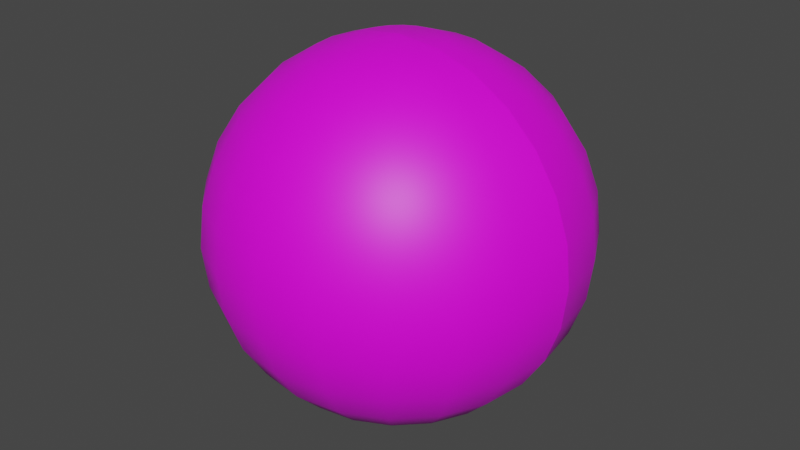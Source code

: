 # Source: Countryball.blend  (saved by Blender 3.4.6; exported with 4.5.12 LTS)
import bpy
from mathutils import Matrix  # noqa: F401  (used for matrix-valued properties, if any)

bpy.ops.wm.read_factory_settings(use_empty=True)
scene = bpy.context.scene
scene.name = 'Scene'

# ---- collections
col_collection = bpy.data.collections.new('Collection'); scene.collection.children.link(col_collection)

# ---- images (referenced by path relative to the original .blend; pixels are not part of the script)
import os
ASSET_DIR = os.environ.get("B2B_ASSET_DIR", "")  # directory of the original .blend (textures are referenced by path, not embedded)
HERE = os.path.dirname(os.path.abspath(__file__))  # packed textures are extracted next to this script under _unpacked/

def load_image(name, relpath, width, height, colorspace="sRGB"):
    """Load a texture the original file referenced (path relative to the .blend, or extracted next to this script)."""
    p = next((c for c in (os.path.join(HERE, relpath), os.path.join(ASSET_DIR, relpath)) if relpath and os.path.exists(c)), "")
    if p:
        img = bpy.data.images.load(p, check_existing=True)
        img.name = name
    else:  # same state as the original file: an image datablock whose file is absent (Cycles renders it pink)
        img = bpy.data.images.new(name, width, height)
        img.source = "FILE"
        img.filepath = "//" + (relpath or name)
    img.colorspace_settings.name = colorspace
    return img
img_argentina_flag_png = load_image('Argentina Flag.png', 'Argentina Flag.png', 1024, 1024, 'sRGB')
img_usa_flag_png = load_image('USA Flag.png', 'USA Flag.png', 1024, 1024, 'sRGB')

# ---- materials (node trees are filled in below, after node groups)
mat_argentina_side = bpy.data.materials.new('Argentina Side')
mat_argentina_side.use_transparent_shadow = False
mat_usa_side = bpy.data.materials.new('USA Side')
mat_usa_side.use_transparent_shadow = False

# ---- material node trees
mat_argentina_side.use_nodes = True; mat_argentina_side.node_tree.nodes.clear()
_N = mat_argentina_side.node_tree.nodes; _L = mat_argentina_side.node_tree.links
n0 = _N.new('ShaderNodeBsdfPrincipled'); n0.name = 'Principled BSDF'; n0.location = (10, 300)
n0.distribution = 'GGX'
n0.subsurface_method = 'RANDOM_WALK_SKIN'
n0.inputs[3].default_value = 1.45
n0.inputs[27].default_value = (0.0, 0.0, 0.0, 1.0)
n0.inputs[28].default_value = 1.0
n1 = _N.new('ShaderNodeOutputMaterial'); n1.name = 'Material Output'; n1.location = (300, 300)
n2 = _N.new('ShaderNodeTexImage'); n2.name = 'Image Texture'; n2.location = (-446, 175)
n2.image = img_argentina_flag_png
_L.new(n0.outputs[0], n1.inputs[0])
_L.new(n2.outputs[0], n0.inputs[0])
n1.is_active_output = True
mat_usa_side.use_nodes = True; mat_usa_side.node_tree.nodes.clear()
_N = mat_usa_side.node_tree.nodes; _L = mat_usa_side.node_tree.links
n0 = _N.new('ShaderNodeBsdfPrincipled'); n0.name = 'Principled BSDF'; n0.location = (10, 300)
n0.distribution = 'GGX'
n0.subsurface_method = 'RANDOM_WALK_SKIN'
n0.inputs[3].default_value = 1.45
n0.inputs[27].default_value = (0.0, 0.0, 0.0, 1.0)
n0.inputs[28].default_value = 1.0
n1 = _N.new('ShaderNodeOutputMaterial'); n1.name = 'Material Output'; n1.location = (300, 300)
n2 = _N.new('ShaderNodeTexImage'); n2.name = 'Image Texture'; n2.location = (-401, 186)
n2.image = img_usa_flag_png
_L.new(n0.outputs[0], n1.inputs[0])
_L.new(n2.outputs[0], n0.inputs[0])
n1.is_active_output = True

# ---- world
world_world = bpy.data.worlds.new('World'); scene.world = world_world
world_world.use_nodes = True; world_world.node_tree.nodes.clear()
_N = world_world.node_tree.nodes; _L = world_world.node_tree.links
n0 = _N.new('ShaderNodeOutputWorld'); n0.name = 'World Output'; n0.location = (300, 300)
n1 = _N.new('ShaderNodeBackground'); n1.name = 'Background'; n1.location = (10, 300)
n1.inputs[0].default_value = (0.05088, 0.05088, 0.05088, 1.0)
_L.new(n1.outputs[0], n0.inputs[0])
n0.is_active_output = True
world_world.color = (0.05088, 0.05088, 0.05088)
world_world.use_sun_shadow = False
world_world.sun_shadow_jitter_overblur = 0.0

# ---- meshes
me_sphere_001 = bpy.data.meshes.new('Sphere.001')
me_sphere_001.from_pydata([(0.0, 0.2225, 0.9749), (0.0, 0.4339, 0.901), (0.0, 0.9749, 0.2225), (0.0, 0.9749, -0.2225), (0.0, 0.4339, -0.901), (0.0, 0.2225, -0.9749), (0.0, -0.2225, 0.9749), (0.0, -0.4339, 0.901), (1.49e-08, -0.6235, 0.7818), (1.49e-08, -0.7818, 0.6235), (-1.192e-07, -0.901, 0.4339), (0.0, -0.9749, 0.2225), (0.0, -1.0, 0.0), (0.0, -0.9749, -0.2225), (-1.192e-07, -0.901, -0.4339), (1.49e-08, -0.7818, -0.6235), (1.49e-08, -0.6235, -0.7818), (0.0, -0.4339, -0.901), (0.0, -0.2225, -0.9749), (0.0, 0.0, 1.0), (-0.06876, -0.2116, 0.9749), (-0.1341, -0.4126, 0.901), (-0.1927, -0.593, 0.7818), (-0.2416, -0.7436, 0.6235), (-0.2784, -0.8569, 0.4339), (-0.3013, -0.9272, 0.2225), (-0.309, -0.9511, 0.0), (-0.3013, -0.9272, -0.2225), (-0.2784, -0.8569, -0.4339), (-0.2416, -0.7436, -0.6235), (-0.1927, -0.593, -0.7818), (-0.1341, -0.4126, -0.901), (-0.06876, -0.2116, -0.9749), (-0.1308, -0.18, 0.9749), (-0.255, -0.351, 0.901), (-0.3665, -0.5044, 0.7818), (-0.4595, -0.6325, 0.6235), (-0.5296, -0.7289, 0.4339), (-0.573, -0.7887, 0.2225), (-0.5878, -0.809, 0.0), (-0.573, -0.7887, -0.2225), (-0.5296, -0.7289, -0.4339), (-0.4595, -0.6325, -0.6235), (-0.3665, -0.5044, -0.7818), (-0.255, -0.351, -0.901), (-0.1308, -0.18, -0.9749), (-0.18, -0.1308, 0.9749), (-0.351, -0.255, 0.901), (-0.5044, -0.3665, 0.7818), (-0.6325, -0.4595, 0.6235), (-0.7289, -0.5296, 0.4339), (-0.7887, -0.573, 0.2225), (-0.809, -0.5878, 0.0), (-0.7887, -0.573, -0.2225), (-0.7289, -0.5296, -0.4339), (-0.6325, -0.4595, -0.6235), (-0.5044, -0.3665, -0.7818), (-0.351, -0.255, -0.901), (-0.18, -0.1308, -0.9749), (-0.2116, -0.06876, 0.9749), (-0.4126, -0.1341, 0.901), (-0.593, -0.1927, 0.7818), (-0.7436, -0.2416, 0.6235), (-0.8569, -0.2784, 0.4339), (-0.9272, -0.3013, 0.2225), (-0.9511, -0.309, 0.0), (-0.9272, -0.3013, -0.2225), (-0.8569, -0.2784, -0.4339), (-0.7436, -0.2416, -0.6235), (-0.593, -0.1927, -0.7818), (-0.4126, -0.1341, -0.901), (-0.2116, -0.06876, -0.9749), (-0.2225, 7.451e-09, 0.9749), (-0.4339, 1.49e-08, 0.901), (-0.6235, -4.47e-08, 0.7818), (-0.7818, -5.96e-08, 0.6235), (-0.901, 2.086e-07, 0.4339), (-0.9749, 2.98e-08, 0.2225), (-1.0, 0.0, 0.0), (-0.9749, 2.98e-08, -0.2225), (-0.901, 2.086e-07, -0.4339), (-0.7818, -5.96e-08, -0.6235), (-0.6235, -4.47e-08, -0.7818), (-0.4339, 1.49e-08, -0.901), (-0.2225, 7.451e-09, -0.9749), (-0.2116, 0.06876, 0.9749), (-0.4126, 0.1341, 0.901), (-0.593, 0.1927, 0.7818), (-0.7436, 0.2416, 0.6235), (-0.8569, 0.2784, 0.4339), (-0.9272, 0.3013, 0.2225), (-0.9511, 0.309, 0.0), (-0.9272, 0.3013, -0.2225), (-0.8569, 0.2784, -0.4339), (-0.7436, 0.2416, -0.6235), (-0.593, 0.1927, -0.7818), (-0.4126, 0.1341, -0.901), (-0.2116, 0.06876, -0.9749), (-0.18, 0.1308, 0.9749), (-0.351, 0.255, 0.901), (-0.5044, 0.3665, 0.7818), (-0.6325, 0.4595, 0.6235), (-0.7289, 0.5296, 0.4339), (-0.7887, 0.573, 0.2225), (-0.809, 0.5878, 0.0), (-0.7887, 0.573, -0.2225), (-0.7289, 0.5296, -0.4339), (-0.6325, 0.4595, -0.6235), (-0.5044, 0.3665, -0.7818), (-0.351, 0.255, -0.901), (-0.18, 0.1308, -0.9749), (-0.1308, 0.18, 0.9749), (-0.255, 0.351, 0.901), (-0.3665, 0.5044, 0.7818), (-0.4595, 0.6325, 0.6235), (-0.5296, 0.7289, 0.4339), (-0.573, 0.7887, 0.2225), (-0.5878, 0.809, 0.0), (-0.573, 0.7887, -0.2225), (-0.5296, 0.7289, -0.4339), (-0.4595, 0.6325, -0.6235), (-0.3665, 0.5044, -0.7818), (-0.255, 0.351, -0.901), (-0.1308, 0.18, -0.9749), (-0.06876, 0.2116, 0.9749), (-0.1341, 0.4126, 0.901), (-0.1927, 0.593, 0.7818), (-0.2416, 0.7436, 0.6235), (-0.2784, 0.8569, 0.4339), (-0.3013, 0.9272, 0.2225), (-0.309, 0.9511, 0.0), (-0.3013, 0.9272, -0.2225), (-0.2784, 0.8569, -0.4339), (-0.2416, 0.7436, -0.6235), (-0.1927, 0.593, -0.7818), (-0.1341, 0.4126, -0.901), (-0.06876, 0.2116, -0.9749), (-4.47e-08, 0.6235, 0.7818), (-8.941e-08, 0.7818, 0.6235), (2.682e-07, 0.901, 0.4339), (2.98e-08, 1.0, 0.0), (2.682e-07, 0.901, -0.4339), (-8.941e-08, 0.7818, -0.6235), (-4.47e-08, 0.6235, -0.7818), (0.0, 0.0, -1.0), (0.0, 0.2225, 0.9749), (0.0, 0.4339, 0.901), (0.0, 0.9749, 0.2225), (0.0, 0.9749, -0.2225), (0.0, 0.4339, -0.901), (0.0, 0.2225, -0.9749), (0.06876, 0.2116, 0.9749), (0.1341, 0.4126, 0.901), (0.1927, 0.593, 0.7818), (0.2416, 0.7436, 0.6235), (0.2784, 0.8569, 0.4339), (0.3013, 0.9272, 0.2225), (0.309, 0.9511, 0.0), (0.3013, 0.9272, -0.2225), (0.2784, 0.8569, -0.4339), (0.2416, 0.7436, -0.6235), (0.1927, 0.593, -0.7818), (0.1341, 0.4126, -0.901), (0.06876, 0.2116, -0.9749), (0.1308, 0.18, 0.9749), (0.255, 0.351, 0.901), (0.3665, 0.5044, 0.7818), (0.4595, 0.6325, 0.6235), (0.5296, 0.7289, 0.4339), (0.573, 0.7887, 0.2225), (0.5878, 0.809, 0.0), (0.573, 0.7887, -0.2225), (0.5296, 0.7289, -0.4339), (0.4595, 0.6325, -0.6235), (0.3665, 0.5044, -0.7818), (0.255, 0.351, -0.901), (0.1308, 0.18, -0.9749), (0.18, 0.1308, 0.9749), (0.351, 0.255, 0.901), (0.5044, 0.3665, 0.7818), (0.6325, 0.4595, 0.6235), (0.7289, 0.5296, 0.4339), (0.7887, 0.573, 0.2225), (0.809, 0.5878, 0.0), (0.7887, 0.573, -0.2225), (0.7289, 0.5296, -0.4339), (0.6325, 0.4595, -0.6235), (0.5044, 0.3665, -0.7818), (0.351, 0.255, -0.901), (0.18, 0.1308, -0.9749), (0.2116, 0.06876, 0.9749), (0.4126, 0.1341, 0.901), (0.593, 0.1927, 0.7818), (0.7436, 0.2416, 0.6235), (0.8569, 0.2784, 0.4339), (0.9272, 0.3013, 0.2225), (0.9511, 0.309, 0.0), (0.9272, 0.3013, -0.2225), (0.8569, 0.2784, -0.4339), (0.7436, 0.2416, -0.6235), (0.593, 0.1927, -0.7818), (0.4126, 0.1341, -0.901), (0.2116, 0.06876, -0.9749), (0.2225, -7.451e-09, 0.9749), (0.4339, 2.98e-08, 0.901), (0.6235, -1.49e-08, 0.7818), (0.7818, 0.0, 0.6235), (0.901, -5.96e-08, 0.4339), (0.9749, 2.98e-08, 0.2225), (1.0, -2.98e-08, 0.0), (0.9749, 2.98e-08, -0.2225), (0.901, -5.96e-08, -0.4339), (0.7818, 0.0, -0.6235), (0.6235, -1.49e-08, -0.7818), (0.4339, 2.98e-08, -0.901), (0.2225, -7.451e-09, -0.9749), (0.2116, -0.06876, 0.9749), (0.4126, -0.1341, 0.901), (0.593, -0.1927, 0.7818), (0.7436, -0.2416, 0.6235), (0.8569, -0.2784, 0.4339), (0.9272, -0.3013, 0.2225), (0.9511, -0.309, 0.0), (0.9272, -0.3013, -0.2225), (0.8569, -0.2784, -0.4339), (0.7436, -0.2416, -0.6235), (0.593, -0.1927, -0.7818), (0.4126, -0.1341, -0.901), (0.2116, -0.06876, -0.9749), (0.18, -0.1308, 0.9749), (0.351, -0.255, 0.901), (0.5044, -0.3665, 0.7818), (0.6325, -0.4595, 0.6235), (0.7289, -0.5296, 0.4339), (0.7887, -0.573, 0.2225), (0.809, -0.5878, 0.0), (0.7887, -0.573, -0.2225), (0.7289, -0.5296, -0.4339), (0.6325, -0.4595, -0.6235), (0.5044, -0.3665, -0.7818), (0.351, -0.255, -0.901), (0.18, -0.1308, -0.9749), (0.1308, -0.18, 0.9749), (0.255, -0.351, 0.901), (0.3665, -0.5044, 0.7818), (0.4595, -0.6325, 0.6235), (0.5296, -0.7289, 0.4339), (0.573, -0.7887, 0.2225), (0.5878, -0.809, 0.0), (0.573, -0.7887, -0.2225), (0.5296, -0.7289, -0.4339), (0.4595, -0.6325, -0.6235), (0.3665, -0.5044, -0.7818), (0.255, -0.351, -0.901), (0.1308, -0.18, -0.9749), (0.06876, -0.2116, 0.9749), (0.1341, -0.4126, 0.901), (0.1927, -0.593, 0.7818), (0.2416, -0.7436, 0.6235), (0.2784, -0.8569, 0.4339), (0.3013, -0.9272, 0.2225), (0.309, -0.9511, 0.0), (0.3013, -0.9272, -0.2225), (0.2784, -0.8569, -0.4339), (0.2416, -0.7436, -0.6235), (0.1927, -0.593, -0.7818), (0.1341, -0.4126, -0.901), (0.06876, -0.2116, -0.9749), (0.0, -0.2225, 0.9749), (0.0, -0.4339, 0.901), (1.49e-08, -0.6235, 0.7818), (1.49e-08, -0.7818, 0.6235), (-1.192e-07, -0.901, 0.4339), (0.0, -0.9749, 0.2225), (0.0, -1.0, 0.0), (0.0, -0.9749, -0.2225), (-1.192e-07, -0.901, -0.4339), (1.49e-08, -0.7818, -0.6235), (1.49e-08, -0.6235, -0.7818), (0.0, -0.4339, -0.901), (0.0, -0.2225, -0.9749), (0.0, 0.0, 1.0), (-4.47e-08, 0.6235, 0.7818), (-8.941e-08, 0.7818, 0.6235), (2.682e-07, 0.901, 0.4339), (2.98e-08, 1.0, 0.0), (2.682e-07, 0.901, -0.4339), (-8.941e-08, 0.7818, -0.6235), (-4.47e-08, 0.6235, -0.7818), (0.0, 0.0, -1.0)], [], [(16, 15, 29, 30), (9, 8, 22, 23), (17, 16, 30, 31), (10, 9, 23, 24), (18, 17, 31, 32), (11, 10, 24, 25), (144, 18, 32), (12, 11, 25, 26), (13, 12, 26, 27), (6, 19, 20), (14, 13, 27, 28), (7, 6, 20, 21), (15, 14, 28, 29), (8, 7, 21, 22), (31, 30, 43, 44), (24, 23, 36, 37), (32, 31, 44, 45), (25, 24, 37, 38), (144, 32, 45), (26, 25, 38, 39), (27, 26, 39, 40), (20, 19, 33), (28, 27, 40, 41), (21, 20, 33, 34), (29, 28, 41, 42), (22, 21, 34, 35), (30, 29, 42, 43), (23, 22, 35, 36), (37, 36, 49, 50), (45, 44, 57, 58), (38, 37, 50, 51), (144, 45, 58), (39, 38, 51, 52), (40, 39, 52, 53), (33, 19, 46), (41, 40, 53, 54), (34, 33, 46, 47), (42, 41, 54, 55), (35, 34, 47, 48), (43, 42, 55, 56), (36, 35, 48, 49), (44, 43, 56, 57), (58, 57, 70, 71), (51, 50, 63, 64), (144, 58, 71), (52, 51, 64, 65), (53, 52, 65, 66), (46, 19, 59), (54, 53, 66, 67), (47, 46, 59, 60), (55, 54, 67, 68), (48, 47, 60, 61), (56, 55, 68, 69), (49, 48, 61, 62), (57, 56, 69, 70), (50, 49, 62, 63), (64, 63, 76, 77), (144, 71, 84), (65, 64, 77, 78), (66, 65, 78, 79), (59, 19, 72), (67, 66, 79, 80), (60, 59, 72, 73), (68, 67, 80, 81), (61, 60, 73, 74), (69, 68, 81, 82), (62, 61, 74, 75), (70, 69, 82, 83), (63, 62, 75, 76), (71, 70, 83, 84), (144, 84, 97), (78, 77, 90, 91), (79, 78, 91, 92), (72, 19, 85), (80, 79, 92, 93), (73, 72, 85, 86), (81, 80, 93, 94), (74, 73, 86, 87), (82, 81, 94, 95), (75, 74, 87, 88), (83, 82, 95, 96), (76, 75, 88, 89), (84, 83, 96, 97), (77, 76, 89, 90), (92, 91, 104, 105), (85, 19, 98), (93, 92, 105, 106), (86, 85, 98, 99), (94, 93, 106, 107), (87, 86, 99, 100), (95, 94, 107, 108), (88, 87, 100, 101), (96, 95, 108, 109), (89, 88, 101, 102), (97, 96, 109, 110), (90, 89, 102, 103), (144, 97, 110), (91, 90, 103, 104), (105, 104, 117, 118), (98, 19, 111), (106, 105, 118, 119), (99, 98, 111, 112), (107, 106, 119, 120), (100, 99, 112, 113), (108, 107, 120, 121), (101, 100, 113, 114), (109, 108, 121, 122), (102, 101, 114, 115), (110, 109, 122, 123), (103, 102, 115, 116), (144, 110, 123), (104, 103, 116, 117), (111, 19, 124), (119, 118, 131, 132), (112, 111, 124, 125), (120, 119, 132, 133), (113, 112, 125, 126), (121, 120, 133, 134), (114, 113, 126, 127), (122, 121, 134, 135), (115, 114, 127, 128), (123, 122, 135, 136), (116, 115, 128, 129), (144, 123, 136), (117, 116, 129, 130), (118, 117, 130, 131), (132, 131, 3, 141), (125, 124, 0, 1), (133, 132, 141, 142), (126, 125, 1, 137), (134, 133, 142, 143), (127, 126, 137, 138), (135, 134, 143, 4), (128, 127, 138, 139), (136, 135, 4, 5), (129, 128, 139, 2), (144, 136, 5), (130, 129, 2, 140), (131, 130, 140, 3), (124, 19, 0), (284, 283, 154, 155), (150, 149, 162, 163), (147, 284, 155, 156), (289, 150, 163), (285, 147, 156, 157), (148, 285, 157, 158), (145, 281, 151), (286, 148, 158, 159), (146, 145, 151, 152), (287, 286, 159, 160), (282, 146, 152, 153), (288, 287, 160, 161), (283, 282, 153, 154), (149, 288, 161, 162), (163, 162, 175, 176), (156, 155, 168, 169), (289, 163, 176), (157, 156, 169, 170), (158, 157, 170, 171), (151, 281, 164), (159, 158, 171, 172), (152, 151, 164, 165), (160, 159, 172, 173), (153, 152, 165, 166), (161, 160, 173, 174), (154, 153, 166, 167), (162, 161, 174, 175), (155, 154, 167, 168), (289, 176, 189), (170, 169, 182, 183), (171, 170, 183, 184), (164, 281, 177), (172, 171, 184, 185), (165, 164, 177, 178), (173, 172, 185, 186), (166, 165, 178, 179), (174, 173, 186, 187), (167, 166, 179, 180), (175, 174, 187, 188), (168, 167, 180, 181), (176, 175, 188, 189), (169, 168, 181, 182), (183, 182, 195, 196), (184, 183, 196, 197), (177, 281, 190), (185, 184, 197, 198), (178, 177, 190, 191), (186, 185, 198, 199), (179, 178, 191, 192), (187, 186, 199, 200), (180, 179, 192, 193), (188, 187, 200, 201), (181, 180, 193, 194), (189, 188, 201, 202), (182, 181, 194, 195), (289, 189, 202), (197, 196, 209, 210), (190, 281, 203), (198, 197, 210, 211), (191, 190, 203, 204), (199, 198, 211, 212), (192, 191, 204, 205), (200, 199, 212, 213), (193, 192, 205, 206), (201, 200, 213, 214), (194, 193, 206, 207), (202, 201, 214, 215), (195, 194, 207, 208), (289, 202, 215), (196, 195, 208, 209), (210, 209, 222, 223), (203, 281, 216), (211, 210, 223, 224), (204, 203, 216, 217), (212, 211, 224, 225), (205, 204, 217, 218), (213, 212, 225, 226), (206, 205, 218, 219), (214, 213, 226, 227), (207, 206, 219, 220), (215, 214, 227, 228), (208, 207, 220, 221), (289, 215, 228), (209, 208, 221, 222), (224, 223, 236, 237), (217, 216, 229, 230), (225, 224, 237, 238), (218, 217, 230, 231), (226, 225, 238, 239), (219, 218, 231, 232), (227, 226, 239, 240), (220, 219, 232, 233), (228, 227, 240, 241), (221, 220, 233, 234), (289, 228, 241), (222, 221, 234, 235), (223, 222, 235, 236), (216, 281, 229), (230, 229, 242, 243), (238, 237, 250, 251), (231, 230, 243, 244), (239, 238, 251, 252), (232, 231, 244, 245), (240, 239, 252, 253), (233, 232, 245, 246), (241, 240, 253, 254), (234, 233, 246, 247), (289, 241, 254), (235, 234, 247, 248), (236, 235, 248, 249), (229, 281, 242), (237, 236, 249, 250), (251, 250, 263, 264), (244, 243, 256, 257), (252, 251, 264, 265), (245, 244, 257, 258), (253, 252, 265, 266), (246, 245, 258, 259), (254, 253, 266, 267), (247, 246, 259, 260), (289, 254, 267), (248, 247, 260, 261), (249, 248, 261, 262), (242, 281, 255), (250, 249, 262, 263), (243, 242, 255, 256), (257, 256, 269, 270), (265, 264, 277, 278), (258, 257, 270, 271), (266, 265, 278, 279), (259, 258, 271, 272), (267, 266, 279, 280), (260, 259, 272, 273), (289, 267, 280), (261, 260, 273, 274), (262, 261, 274, 275), (255, 281, 268), (263, 262, 275, 276), (256, 255, 268, 269), (264, 263, 276, 277)])
me_sphere_001.polygons.foreach_set('use_smooth', [True] * 280)
me_sphere_001.polygons.foreach_set('material_index', [0, 0, 0, 0, 0, 0, 0, 0, 0, 0, 0, 0, 0, 0, 0, 0, 0, 0, 0, 0, 0, 0, 0, 0, 0, 0, 0, 0, 0, 0, 0, 0, 0, 0, 0, 0, 0, 0, 0, 0, 0, 0, 0, 0, 0, 0, 0, 0, 0, 0, 0, 0, 0, 0, 0, 0, 0, 0, 0, 0, 0, 0, 0, 0, 0, 0, 0, 0, 0, 0, 0, 0, 0, 0, 0, 0, 0, 0, 0, 0, 0, 0, 0, 0, 0, 0, 0, 0, 0, 0, 0, 0, 0, 0, 0, 0, 0, 0, 0, 0, 0, 0, 0, 0, 0, 0, 0, 0, 0, 0, 0, 0, 0, 0, 0, 0, 0, 0, 0, 0, 0, 0, 0, 0, 0, 0, 0, 0, 0, 0, 0, 0, 0, 0, 0, 0, 0, 0, 0, 0, 1, 1, 1, 1, 1, 1, 1, 1, 1, 1, 1, 1, 1, 1, 1, 1, 1, 1, 1, 1, 1, 1, 1, 1, 1, 1, 1, 1, 1, 1, 1, 1, 1, 1, 1, 1, 1, 1, 1, 1, 1, 1, 1, 1, 1, 1, 1, 1, 1, 1, 1, 1, 1, 1, 1, 1, 1, 1, 1, 1, 1, 1, 1, 1, 1, 1, 1, 1, 1, 1, 1, 1, 1, 1, 1, 1, 1, 1, 1, 1, 1, 1, 1, 1, 1, 1, 1, 1, 1, 1, 1, 1, 1, 1, 1, 1, 1, 1, 1, 1, 1, 1, 1, 1, 1, 1, 1, 1, 1, 1, 1, 1, 1, 1, 1, 1, 1, 1, 1, 1, 1, 1, 1, 1, 1, 1, 1, 1, 1, 1, 1, 1, 1, 1, 1, 1, 1, 1, 1, 1])
_uv = me_sphere_001.uv_layers.new(name='UVMap')
_uv.uv.foreach_set('vector', [0.7178, 0.04788, 0.777, 0.1333, 0.7125, 0.2075, 0.6742, 0.1222, 0.796, 0.8777, 0.7338, 0.9789, 0.6839, 0.8995, 0.7229, 0.8045, 0.6496, -0.01417, 0.7178, 0.04788, 0.6742, 0.1222, 0.6258, 0.04625, 0.9386, 0.7075, 0.796, 0.8777, 0.7229, 0.8045, 0.8215, 0.7075, 0.5765, -0.05207, 0.6496, -0.01417, 0.6258, 0.04625, 0.5677, -0.01793, 1.007, 0.6125, 0.9386, 0.7075, 0.8215, 0.7075, 0.8669, 0.6125, 0.5013, -0.07084, 0.5765, -0.05207, 0.5677, -0.01793, 1.031, 0.5042, 1.007, 0.6125, 0.8669, 0.6125, 0.8834, 0.5042, 1.011, 0.4003, 1.031, 0.5042, 0.8834, 0.5042, 0.8726, 0.4003, 0.5745, 1.088, 0.4943, 1.094, 0.5665, 1.05, 0.9174, 0.3059, 1.011, 0.4003, 0.8726, 0.4003, 0.8105, 0.3059, 0.6573, 1.051, 0.5745, 1.088, 0.5665, 1.05, 0.6313, 0.9836, 0.777, 0.1333, 0.9174, 0.3059, 0.8105, 0.3059, 0.7125, 0.2075, 0.7338, 0.9789, 0.6573, 1.051, 0.6313, 0.9836, 0.6839, 0.8995, 0.6258, 0.04625, 0.6742, 0.1222, 0.6291, 0.1716, 0.5964, 0.08984, 0.8215, 0.7075, 0.7229, 0.8045, 0.6589, 0.7599, 0.7263, 0.7075, 0.5677, -0.01793, 0.6258, 0.04625, 0.5964, 0.08984, 0.5539, 0.009142, 0.8669, 0.6125, 0.8215, 0.7075, 0.7263, 0.7075, 0.7563, 0.6125, 0.5013, -0.07084, 0.5677, -0.01793, 0.5539, 0.009142, 0.8834, 0.5042, 0.8669, 0.6125, 0.7563, 0.6125, 0.7673, 0.5042, 0.8726, 0.4003, 0.8834, 0.5042, 0.7673, 0.5042, 0.7615, 0.4003, 0.5665, 1.05, 0.4943, 1.094, 0.553, 1.019, 0.8105, 0.3059, 0.8726, 0.4003, 0.7615, 0.4003, 0.7203, 0.3059, 0.6313, 0.9836, 0.5665, 1.05, 0.553, 1.019, 0.6001, 0.9359, 0.7125, 0.2075, 0.8105, 0.3059, 0.7203, 0.3059, 0.6534, 0.2538, 0.6839, 0.8995, 0.6313, 0.9836, 0.6001, 0.9359, 0.6348, 0.8482, 0.6742, 0.1222, 0.7125, 0.2075, 0.6534, 0.2538, 0.6291, 0.1716, 0.7229, 0.8045, 0.6839, 0.8995, 0.6348, 0.8482, 0.6589, 0.7599, 0.7263, 0.7075, 0.6589, 0.7599, 0.6322, 0.7336, 0.6434, 0.7075, 0.5539, 0.009142, 0.5964, 0.08984, 0.5642, 0.1187, 0.5369, 0.02824, 0.7563, 0.6125, 0.7263, 0.7075, 0.6434, 0.7075, 0.6623, 0.6125, 0.5013, -0.07084, 0.5539, 0.009142, 0.5369, 0.02824, 0.7673, 0.5042, 0.7563, 0.6125, 0.6623, 0.6125, 0.669, 0.5042, 0.7615, 0.4003, 0.7673, 0.5042, 0.669, 0.5042, 0.6661, 0.4003, 0.553, 1.019, 0.4943, 1.094, 0.536, 0.9976, 0.7203, 0.3059, 0.7615, 0.4003, 0.6661, 0.4003, 0.6406, 0.3059, 0.6001, 0.9359, 0.553, 1.019, 0.536, 0.9976, 0.5666, 0.9043, 0.6534, 0.2538, 0.7203, 0.3059, 0.6406, 0.3059, 0.5986, 0.2818, 0.6348, 0.8482, 0.6001, 0.9359, 0.5666, 0.9043, 0.5876, 0.8164, 0.6291, 0.1716, 0.6534, 0.2538, 0.5986, 0.2818, 0.5843, 0.2026, 0.6589, 0.7599, 0.6348, 0.8482, 0.5876, 0.8164, 0.6322, 0.7336, 0.5964, 0.08984, 0.6291, 0.1716, 0.5843, 0.2026, 0.5642, 0.1187, 0.5369, 0.02824, 0.5642, 0.1187, 0.5307, 0.1349, 0.5178, 0.03918, 0.6623, 0.6125, 0.6434, 0.7075, 0.5684, 0.7075, 0.5778, 0.6125, 0.5013, -0.07084, 0.5369, 0.02824, 0.5178, 0.03918, 0.669, 0.5042, 0.6623, 0.6125, 0.5778, 0.6125, 0.5807, 0.5042, 0.6661, 0.4003, 0.669, 0.5042, 0.5807, 0.5042, 0.5797, 0.4003, 0.536, 0.9976, 0.4943, 1.094, 0.5169, 0.9842, 0.6406, 0.3059, 0.6661, 0.4003, 0.5797, 0.4003, 0.5672, 0.3059, 0.5666, 0.9043, 0.536, 0.9976, 0.5169, 0.9842, 0.5321, 0.8862, 0.5986, 0.2818, 0.6406, 0.3059, 0.5672, 0.3059, 0.5614, 0.2969, 0.5876, 0.8164, 0.5666, 0.9043, 0.5321, 0.8862, 0.5421, 0.799, 0.5843, 0.2026, 0.5986, 0.2818, 0.5614, 0.2969, 0.5401, 0.2196, 0.6322, 0.7336, 0.5876, 0.8164, 0.5421, 0.799, 0.5637, 0.7197, 0.5642, 0.1187, 0.5843, 0.2026, 0.5401, 0.2196, 0.5307, 0.1349, 0.6434, 0.7075, 0.6322, 0.7336, 0.5637, 0.7197, 0.5684, 0.7075, 0.5778, 0.6125, 0.5684, 0.7075, 0.497, 0.7075, 0.4977, 0.6125, 0.5013, -0.07084, 0.5178, 0.03918, 0.498, 0.04198, 0.5807, 0.5042, 0.5778, 0.6125, 0.4977, 0.6125, 0.4968, 0.5042, 0.5797, 0.4003, 0.5807, 0.5042, 0.4968, 0.5042, 0.4973, 0.4003, 0.5169, 0.9842, 0.4943, 1.094, 0.4967, 0.9792, 0.5672, 0.3059, 0.5797, 0.4003, 0.4973, 0.4003, 0.4965, 0.3059, 0.5321, 0.8862, 0.5169, 0.9842, 0.4967, 0.9792, 0.4974, 0.88, 0.5614, 0.2969, 0.5672, 0.3059, 0.4965, 0.3059, 0.4964, 0.3017, 0.5421, 0.799, 0.5321, 0.8862, 0.4974, 0.88, 0.4974, 0.7934, 0.5401, 0.2196, 0.5614, 0.2969, 0.4964, 0.3017, 0.4963, 0.2247, 0.5637, 0.7197, 0.5421, 0.799, 0.4974, 0.7934, 0.4977, 0.7156, 0.5307, 0.1349, 0.5401, 0.2196, 0.4963, 0.2247, 0.4967, 0.1394, 0.5684, 0.7075, 0.5637, 0.7197, 0.4977, 0.7156, 0.497, 0.7075, 0.5178, 0.03918, 0.5307, 0.1349, 0.4967, 0.1394, 0.498, 0.04198, 0.5013, -0.07084, 0.498, 0.04198, 0.4782, 0.03664, 0.4968, 0.5042, 0.4977, 0.6125, 0.4177, 0.6125, 0.4128, 0.5042, 0.4973, 0.4003, 0.4968, 0.5042, 0.4128, 0.5042, 0.4146, 0.4003, 0.4967, 0.9792, 0.4943, 1.094, 0.4765, 0.9824, 0.4965, 0.3059, 0.4973, 0.4003, 0.4146, 0.4003, 0.4254, 0.3059, 0.4974, 0.88, 0.4967, 0.9792, 0.4765, 0.9824, 0.4629, 0.8851, 0.4964, 0.3017, 0.4965, 0.3059, 0.4254, 0.3059, 0.431, 0.2971, 0.4974, 0.7934, 0.4974, 0.88, 0.4629, 0.8851, 0.453, 0.799, 0.4963, 0.2247, 0.4964, 0.3017, 0.431, 0.2971, 0.4522, 0.2186, 0.4977, 0.7156, 0.4974, 0.7934, 0.453, 0.799, 0.432, 0.7207, 0.4967, 0.1394, 0.4963, 0.2247, 0.4522, 0.2186, 0.4625, 0.1327, 0.497, 0.7075, 0.4977, 0.7156, 0.432, 0.7207, 0.4258, 0.7075, 0.498, 0.04198, 0.4967, 0.1394, 0.4625, 0.1327, 0.4782, 0.03664, 0.4977, 0.6125, 0.497, 0.7075, 0.4258, 0.7075, 0.4177, 0.6125, 0.4146, 0.4003, 0.4128, 0.5042, 0.3243, 0.5042, 0.3275, 0.4003, 0.4765, 0.9824, 0.4943, 1.094, 0.4572, 0.9939, 0.4254, 0.3059, 0.4146, 0.4003, 0.3275, 0.4003, 0.3509, 0.3059, 0.4629, 0.8851, 0.4765, 0.9824, 0.4572, 0.9939, 0.4288, 0.9018, 0.431, 0.2971, 0.4254, 0.3059, 0.3509, 0.3059, 0.3925, 0.2823, 0.453, 0.799, 0.4629, 0.8851, 0.4288, 0.9018, 0.4081, 0.8164, 0.4522, 0.2186, 0.431, 0.2971, 0.3925, 0.2823, 0.4072, 0.2006, 0.432, 0.7207, 0.453, 0.799, 0.4081, 0.8164, 0.3645, 0.7359, 0.4625, 0.1327, 0.4522, 0.2186, 0.4072, 0.2006, 0.4288, 0.1142, 0.4258, 0.7075, 0.432, 0.7207, 0.3645, 0.7359, 0.3515, 0.7075, 0.4782, 0.03664, 0.4625, 0.1327, 0.4288, 0.1142, 0.4595, 0.02308, 0.4177, 0.6125, 0.4258, 0.7075, 0.3515, 0.7075, 0.3336, 0.6125, 0.5013, -0.07084, 0.4782, 0.03664, 0.4595, 0.02308, 0.4128, 0.5042, 0.4177, 0.6125, 0.3336, 0.6125, 0.3243, 0.5042, 0.3275, 0.4003, 0.3243, 0.5042, 0.2258, 0.5042, 0.2306, 0.4003, 0.4572, 0.9939, 0.4943, 1.094, 0.4398, 1.014, 0.3509, 0.3059, 0.3275, 0.4003, 0.2306, 0.4003, 0.2689, 0.3059, 0.4288, 0.9018, 0.4572, 0.9939, 0.4398, 1.014, 0.3959, 0.9317, 0.3925, 0.2823, 0.3509, 0.3059, 0.2689, 0.3059, 0.3357, 0.2547, 0.4081, 0.8164, 0.4288, 0.9018, 0.3959, 0.9317, 0.3624, 0.8481, 0.4072, 0.2006, 0.3925, 0.2823, 0.3357, 0.2547, 0.3607, 0.168, 0.3645, 0.7359, 0.4081, 0.8164, 0.3624, 0.8481, 0.3379, 0.7639, 0.4288, 0.1142, 0.4072, 0.2006, 0.3607, 0.168, 0.396, 0.08229, 0.3515, 0.7075, 0.3645, 0.7359, 0.3379, 0.7639, 0.2707, 0.7075, 0.4595, 0.02308, 0.4288, 0.1142, 0.396, 0.08229, 0.443, 0.001218, 0.3336, 0.6125, 0.3515, 0.7075, 0.2707, 0.7075, 0.2407, 0.6125, 0.5013, -0.07084, 0.4595, 0.02308, 0.443, 0.001218, 0.3243, 0.5042, 0.3336, 0.6125, 0.2407, 0.6125, 0.2258, 0.5042, 0.4398, 1.014, 0.4943, 1.094, 0.4259, 1.042, 0.2689, 0.3059, 0.2306, 0.4003, 0.1172, 0.4003, 0.1736, 0.3059, 0.3959, 0.9317, 0.4398, 1.014, 0.4259, 1.042, 0.3659, 0.9768, 0.3357, 0.2547, 0.2689, 0.3059, 0.1736, 0.3059, 0.2727, 0.209, 0.3624, 0.8481, 0.3959, 0.9317, 0.3659, 0.9768, 0.3158, 0.8987, 0.3607, 0.168, 0.3357, 0.2547, 0.2727, 0.209, 0.3126, 0.1159, 0.3379, 0.7639, 0.3624, 0.8481, 0.3158, 0.8987, 0.277, 0.8101, 0.396, 0.08229, 0.3607, 0.168, 0.3126, 0.1159, 0.3659, 0.03448, 0.2707, 0.7075, 0.3379, 0.7639, 0.277, 0.8101, 0.1786, 0.7075, 0.443, 0.001218, 0.396, 0.08229, 0.3659, 0.03448, 0.43, -0.02886, 0.2407, 0.6125, 0.2707, 0.7075, 0.1786, 0.7075, 0.132, 0.6125, 0.5013, -0.07084, 0.443, 0.001218, 0.43, -0.02886, 0.2258, 0.5042, 0.2407, 0.6125, 0.132, 0.6125, 0.1093, 0.5042, 0.2306, 0.4003, 0.2258, 0.5042, 0.1093, 0.5042, 0.1172, 0.4003, 0.1736, 0.3059, 0.1172, 0.4003, -0.03063, 0.4003, 0.061, 0.3059, 0.3659, 0.9768, 0.4259, 1.042, 0.4172, 1.077, 0.3416, 1.04, 0.2727, 0.209, 0.1736, 0.3059, 0.061, 0.3059, 0.2016, 0.1349, 0.3158, 0.8987, 0.3659, 0.9768, 0.3416, 1.04, 0.2703, 0.9762, 0.3126, 0.1159, 0.2727, 0.209, 0.2016, 0.1349, 0.2638, 0.03573, 0.277, 0.8101, 0.3158, 0.8987, 0.2703, 0.9762, 0.2078, 0.886, 0.3659, 0.03448, 0.3126, 0.1159, 0.2638, 0.03573, 0.3408, -0.03476, 0.1786, 0.7075, 0.277, 0.8101, 0.2078, 0.886, 0.07007, 0.7075, 0.43, -0.02886, 0.3659, 0.03448, 0.3408, -0.03476, 0.4229, -0.06622, 0.132, 0.6125, 0.1786, 0.7075, 0.07007, 0.7075, -0.002985, 0.6125, 0.5013, -0.07084, 0.43, -0.02886, 0.4229, -0.06622, 0.1093, 0.5042, 0.132, 0.6125, -0.002985, 0.6125, -0.04025, 0.5042, 0.1172, 0.4003, 0.1093, 0.5042, -0.04025, 0.5042, -0.03063, 0.4003, 0.4259, 1.042, 0.4943, 1.094, 0.4172, 1.077, 0.7017, 0.7163, 0.7017, 0.8102, 0.6172, 0.8102, 0.6172, 0.7163, 0.7088, 0.6074, 0.7088, 0.7012, 0.6242, 0.7012, 0.6242, 0.6074, 0.7017, 0.6225, 0.7017, 0.7163, 0.6172, 0.7163, 0.6172, 0.6225, 0.6665, 0.5135, 0.7088, 0.6074, 0.6242, 0.6074, 0.7017, 0.5286, 0.7017, 0.6225, 0.6172, 0.6225, 0.6172, 0.5286, 0.7017, 0.4347, 0.7017, 0.5286, 0.6172, 0.5286, 0.6172, 0.4347, 0.776, 1.092, 0.7337, 1.186, 0.6914, 1.092, 0.776, 0.3408, 0.776, 0.4347, 0.6914, 0.4347, 0.6914, 0.3408, 0.776, 0.9979, 0.776, 1.092, 0.6914, 1.092, 0.6914, 0.9979, 0.776, 0.247, 0.776, 0.3408, 0.6914, 0.3408, 0.6914, 0.247, 0.776, 0.9041, 0.776, 0.9979, 0.6914, 0.9979, 0.6914, 0.9041, 0.7088, 0.7951, 0.7088, 0.889, 0.6242, 0.889, 0.6242, 0.7951, 0.7017, 0.8102, 0.7017, 0.9041, 0.6172, 0.9041, 0.6172, 0.8102, 0.7088, 0.7012, 0.7088, 0.7951, 0.6242, 0.7951, 0.6242, 0.7012, 0.6242, 0.6074, 0.6242, 0.7012, 0.5397, 0.7012, 0.5397, 0.6074, 0.6914, 0.6225, 0.6914, 0.7163, 0.6069, 0.7163, 0.6069, 0.6225, 0.5819, 0.5135, 0.6242, 0.6074, 0.5397, 0.6074, 0.6914, 0.5286, 0.6914, 0.6225, 0.6069, 0.6225, 0.6069, 0.5286, 0.6914, 0.4347, 0.6914, 0.5286, 0.6069, 0.5286, 0.6069, 0.4347, 0.6914, 1.092, 0.6492, 1.186, 0.6069, 1.092, 0.6914, 0.3408, 0.6914, 0.4347, 0.6069, 0.4347, 0.6069, 0.3408, 0.6914, 0.9979, 0.6914, 1.092, 0.6069, 1.092, 0.6069, 0.9979, 0.6914, 0.247, 0.6914, 0.3408, 0.6069, 0.3408, 0.6069, 0.247, 0.6914, 0.9041, 0.6914, 0.9979, 0.6069, 0.9979, 0.6069, 0.9041, 0.6242, 0.7951, 0.6242, 0.889, 0.5397, 0.889, 0.5397, 0.7951, 0.6914, 0.8102, 0.6914, 0.9041, 0.6069, 0.9041, 0.6069, 0.8102, 0.6242, 0.7012, 0.6242, 0.7951, 0.5397, 0.7951, 0.5397, 0.7012, 0.6914, 0.7163, 0.6914, 0.8102, 0.6069, 0.8102, 0.6069, 0.7163, 0.4974, 0.5135, 0.5397, 0.6074, 0.4551, 0.6074, 0.6069, 0.5286, 0.6069, 0.6225, 0.5223, 0.6225, 0.5223, 0.5286, 0.6069, 0.4347, 0.6069, 0.5286, 0.5223, 0.5286, 0.5223, 0.4347, 0.6069, 1.092, 0.5646, 1.186, 0.5223, 1.092, 0.6069, 0.3408, 0.6069, 0.4347, 0.5223, 0.4347, 0.5223, 0.3408, 0.6069, 0.9979, 0.6069, 1.092, 0.5223, 1.092, 0.5223, 0.9979, 0.6069, 0.247, 0.6069, 0.3408, 0.5223, 0.3408, 0.5223, 0.247, 0.6069, 0.9041, 0.6069, 0.9979, 0.5223, 0.9979, 0.5223, 0.9041, 0.5397, 0.7951, 0.5397, 0.889, 0.4551, 0.889, 0.4551, 0.7951, 0.6069, 0.8102, 0.6069, 0.9041, 0.5223, 0.9041, 0.5223, 0.8102, 0.5397, 0.7012, 0.5397, 0.7951, 0.4551, 0.7951, 0.4551, 0.7012, 0.6069, 0.7163, 0.6069, 0.8102, 0.5223, 0.8102, 0.5223, 0.7163, 0.5397, 0.6074, 0.5397, 0.7012, 0.4551, 0.7012, 0.4551, 0.6074, 0.6069, 0.6225, 0.6069, 0.7163, 0.5223, 0.7163, 0.5223, 0.6225, 0.5223, 0.5286, 0.5223, 0.6225, 0.4377, 0.6225, 0.4377, 0.5286, 0.5223, 0.4347, 0.5223, 0.5286, 0.4377, 0.5286, 0.4377, 0.4347, 0.5223, 1.092, 0.48, 1.186, 0.4377, 1.092, 0.5223, 0.3408, 0.5223, 0.4347, 0.4377, 0.4347, 0.4377, 0.3408, 0.5223, 0.9979, 0.5223, 1.092, 0.4377, 1.092, 0.4377, 0.9979, 0.5223, 0.247, 0.5223, 0.3408, 0.4377, 0.3408, 0.4377, 0.247, 0.5223, 0.9041, 0.5223, 0.9979, 0.4377, 0.9979, 0.4377, 0.9041, 0.9928, 0.7951, 0.9928, 0.889, 0.9083, 0.889, 0.9083, 0.7951, 0.5223, 0.8102, 0.5223, 0.9041, 0.4377, 0.9041, 0.4377, 0.8102, 0.9928, 0.7012, 0.9928, 0.7951, 0.9083, 0.7951, 0.9083, 0.7012, 0.5223, 0.7163, 0.5223, 0.8102, 0.4377, 0.8102, 0.4377, 0.7163, 0.9928, 0.6074, 0.9928, 0.7012, 0.9083, 0.7012, 0.9083, 0.6074, 0.5223, 0.6225, 0.5223, 0.7163, 0.4377, 0.7163, 0.4377, 0.6225, 0.9505, 0.5135, 0.9928, 0.6074, 0.9083, 0.6074, 0.5065, 0.4347, 0.5065, 0.5286, 0.4219, 0.5286, 0.4219, 0.4347, 0.4377, 1.092, 0.3955, 1.186, 0.3532, 1.092, 0.4377, 0.3408, 0.4377, 0.4347, 0.3532, 0.4347, 0.3532, 0.3408, 0.4377, 0.9979, 0.4377, 1.092, 0.3532, 1.092, 0.3532, 0.9979, 0.4377, 0.247, 0.4377, 0.3408, 0.3532, 0.3408, 0.3532, 0.247, 0.5065, 0.9041, 0.5065, 0.9979, 0.4219, 0.9979, 0.4219, 0.9041, 0.9083, 0.7951, 0.9083, 0.889, 0.8237, 0.889, 0.8237, 0.7951, 0.5065, 0.8102, 0.5065, 0.9041, 0.4219, 0.9041, 0.4219, 0.8102, 0.9083, 0.7012, 0.9083, 0.7951, 0.8237, 0.7951, 0.8237, 0.7012, 0.5065, 0.7163, 0.5065, 0.8102, 0.4219, 0.8102, 0.4219, 0.7163, 0.9083, 0.6074, 0.9083, 0.7012, 0.8237, 0.7012, 0.8237, 0.6074, 0.5065, 0.6225, 0.5065, 0.7163, 0.4219, 0.7163, 0.4219, 0.6225, 0.866, 0.5135, 0.9083, 0.6074, 0.8237, 0.6074, 0.5065, 0.5286, 0.5065, 0.6225, 0.4219, 0.6225, 0.4219, 0.5286, 0.4219, 0.4347, 0.4219, 0.5286, 0.3373, 0.5286, 0.3373, 0.4347, 0.3532, 1.092, 0.3109, 1.186, 0.2686, 1.092, 0.3532, 0.3408, 0.3532, 0.4347, 0.2686, 0.4347, 0.2686, 0.3408, 0.3532, 0.9979, 0.3532, 1.092, 0.2686, 1.092, 0.2686, 0.9979, 0.3532, 0.247, 0.3532, 0.3408, 0.2686, 0.3408, 0.2686, 0.247, 0.4219, 0.9041, 0.4219, 0.9979, 0.3373, 0.9979, 0.3373, 0.9041, 0.7052, 0.7951, 0.7052, 0.889, 0.6206, 0.889, 0.6206, 0.7951, 0.4219, 0.8102, 0.4219, 0.9041, 0.3373, 0.9041, 0.3373, 0.8102, 0.7052, 0.7012, 0.7052, 0.7951, 0.6206, 0.7951, 0.6206, 0.7012, 0.4219, 0.7163, 0.4219, 0.8102, 0.3373, 0.8102, 0.3373, 0.7163, 0.7052, 0.6074, 0.7052, 0.7012, 0.6206, 0.7012, 0.6206, 0.6074, 0.4219, 0.6225, 0.4219, 0.7163, 0.3373, 0.7163, 0.3373, 0.6225, 0.6629, 0.5135, 0.7052, 0.6074, 0.6206, 0.6074, 0.4219, 0.5286, 0.4219, 0.6225, 0.3373, 0.6225, 0.3373, 0.5286, 0.2686, 0.3408, 0.2686, 0.4347, 0.184, 0.4347, 0.184, 0.3408, 0.2686, 0.9979, 0.2686, 1.092, 0.184, 1.092, 0.184, 0.9979, 0.2686, 0.247, 0.2686, 0.3408, 0.184, 0.3408, 0.184, 0.247, 0.3373, 0.9041, 0.3373, 0.9979, 0.2528, 0.9979, 0.2528, 0.9041, 0.6206, 0.7951, 0.6206, 0.889, 0.536, 0.889, 0.536, 0.7951, 0.3373, 0.8102, 0.3373, 0.9041, 0.2528, 0.9041, 0.2528, 0.8102, 0.6206, 0.7012, 0.6206, 0.7951, 0.536, 0.7951, 0.536, 0.7012, 0.3373, 0.7163, 0.3373, 0.8102, 0.2528, 0.8102, 0.2528, 0.7163, 0.6206, 0.6074, 0.6206, 0.7012, 0.536, 0.7012, 0.536, 0.6074, 0.3373, 0.6225, 0.3373, 0.7163, 0.2528, 0.7163, 0.2528, 0.6225, 0.5783, 0.5135, 0.6206, 0.6074, 0.536, 0.6074, 0.3373, 0.5286, 0.3373, 0.6225, 0.2528, 0.6225, 0.2528, 0.5286, 0.3373, 0.4347, 0.3373, 0.5286, 0.2528, 0.5286, 0.2528, 0.4347, 0.2686, 1.092, 0.2263, 1.186, 0.184, 1.092, 0.184, 0.9979, 0.184, 1.092, 0.09945, 1.092, 0.09945, 0.9979, 0.184, 0.247, 0.184, 0.3408, 0.09945, 0.3408, 0.09945, 0.247, 0.2528, 0.9041, 0.2528, 0.9979, 0.1682, 0.9979, 0.1682, 0.9041, 0.536, 0.7951, 0.536, 0.889, 0.4515, 0.889, 0.4515, 0.7951, 0.2528, 0.8102, 0.2528, 0.9041, 0.1682, 0.9041, 0.1682, 0.8102, 0.536, 0.7012, 0.536, 0.7951, 0.4515, 0.7951, 0.4515, 0.7012, 0.2528, 0.7163, 0.2528, 0.8102, 0.1682, 0.8102, 0.1682, 0.7163, 0.536, 0.6074, 0.536, 0.7012, 0.4515, 0.7012, 0.4515, 0.6074, 0.2528, 0.6225, 0.2528, 0.7163, 0.1682, 0.7163, 0.1682, 0.6225, 0.4937, 0.5135, 0.536, 0.6074, 0.4515, 0.6074, 0.2528, 0.5286, 0.2528, 0.6225, 0.1682, 0.6225, 0.1682, 0.5286, 0.2528, 0.4347, 0.2528, 0.5286, 0.1682, 0.5286, 0.1682, 0.4347, 0.184, 1.092, 0.1417, 1.186, 0.09945, 1.092, 0.184, 0.3408, 0.184, 0.4347, 0.09945, 0.4347, 0.09945, 0.3408, 0.09945, 0.247, 0.09945, 0.3408, 0.01488, 0.3408, 0.01488, 0.247, 0.1682, 0.9041, 0.1682, 0.9979, 0.08363, 0.9979, 0.08363, 0.9041, 0.9971, 0.7951, 0.9971, 0.889, 0.9126, 0.889, 0.9126, 0.7951, 0.1682, 0.8102, 0.1682, 0.9041, 0.08363, 0.9041, 0.08363, 0.8102, 0.9971, 0.7012, 0.9971, 0.7951, 0.9126, 0.7951, 0.9126, 0.7012, 0.1682, 0.7163, 0.1682, 0.8102, 0.08363, 0.8102, 0.08363, 0.7163, 0.9971, 0.6074, 0.9971, 0.7012, 0.9126, 0.7012, 0.9126, 0.6074, 0.1682, 0.6225, 0.1682, 0.7163, 0.08363, 0.7163, 0.08363, 0.6225, 0.9548, 0.5135, 0.9971, 0.6074, 0.9126, 0.6074, 0.1682, 0.5286, 0.1682, 0.6225, 0.08363, 0.6225, 0.08363, 0.5286, 0.1682, 0.4347, 0.1682, 0.5286, 0.08363, 0.5286, 0.08363, 0.4347, 0.09945, 1.092, 0.05717, 1.186, 0.01488, 1.092, 0.09945, 0.3408, 0.09945, 0.4347, 0.01488, 0.4347, 0.01488, 0.3408, 0.09945, 0.9979, 0.09945, 1.092, 0.01488, 1.092, 0.01488, 0.9979, 0.08363, 0.9041, 0.08363, 0.9979, -0.0009362, 0.9979, -0.0009362, 0.9041, 0.9126, 0.7951, 0.9126, 0.889, 0.828, 0.889, 0.828, 0.7951, 0.08363, 0.8102, 0.08363, 0.9041, -0.0009362, 0.9041, -0.0009362, 0.8102, 0.9126, 0.7012, 0.9126, 0.7951, 0.828, 0.7951, 0.828, 0.7012, 0.08363, 0.7163, 0.08363, 0.8102, -0.0009362, 0.8102, -0.0009362, 0.7163, 0.9126, 0.6074, 0.9126, 0.7012, 0.828, 0.7012, 0.828, 0.6074, 0.08363, 0.6225, 0.08363, 0.7163, -0.0009362, 0.7163, -0.0009362, 0.6225, 0.8703, 0.5135, 0.9126, 0.6074, 0.828, 0.6074, 0.08363, 0.5286, 0.08363, 0.6225, -0.0009362, 0.6225, -0.0009362, 0.5286, 0.08363, 0.4347, 0.08363, 0.5286, -0.0009362, 0.5286, -0.0009362, 0.4347, 0.01488, 1.092, -0.0274, 1.186, -0.06969, 1.092, 0.01488, 0.3408, 0.01488, 0.4347, -0.06969, 0.4347, -0.06969, 0.3408, 0.01488, 0.9979, 0.01488, 1.092, -0.06969, 1.092, -0.06969, 0.9979, 0.01488, 0.247, 0.01488, 0.3408, -0.06969, 0.3408, -0.06969, 0.247])
me_sphere_001.materials.append(mat_argentina_side)
me_sphere_001.materials.append(mat_usa_side)
me_sphere_001.update()

# ---- objects
ob_argentina_usa = bpy.data.objects.new('Argentina-USA', me_sphere_001)

# ---- transforms, parenting, visibility, modifiers, constraints
ob_argentina_usa.location = (0.0, 0.0, 0.0)
ob_argentina_usa.rotation_euler = (0.0, -0.0, 1.571)

# ---- collection membership
col_collection.objects.link(ob_argentina_usa)

# ---- scene / render settings (as saved in the file)
scene.frame_start = 1; scene.frame_end = 90; scene.frame_set(90)
scene.render.engine = 'BLENDER_EEVEE_NEXT'
scene.render.fps = 30
scene.cycles.sampling_pattern = 'TABULATED_SOBOL'
scene.cycles.use_light_tree = False
scene.view_settings.view_transform = 'Filmic'
bpy.context.view_layer.update()

# ---- added for rendering (the .blend has no active camera and no usable light): camera, sun
cam_auto = bpy.data.cameras.new('AutoCamera')
cam_auto.lens = 50.0
cam_auto.sensor_width = 36.0
cam_auto.clip_end = 1000.0
ob_auto_camera = bpy.data.objects.new('AutoCamera', cam_auto)
scene.collection.objects.link(ob_auto_camera)
ob_auto_camera.location = (3.20507, -3.84609, 2.56406)
ob_auto_camera.rotation_euler = (1.09748, -7.21219e-08, 0.694738)
scene.camera = ob_auto_camera
light_auto_sun = bpy.data.lights.new('AutoSun', 'SUN')
light_auto_sun.energy = 3.0
light_auto_sun.angle = 0.0523599
ob_auto_sun = bpy.data.objects.new('AutoSun', light_auto_sun)
scene.collection.objects.link(ob_auto_sun)
ob_auto_sun.rotation_euler = (0.872665, 0.174533, 0.523599)
bpy.context.view_layer.update()
